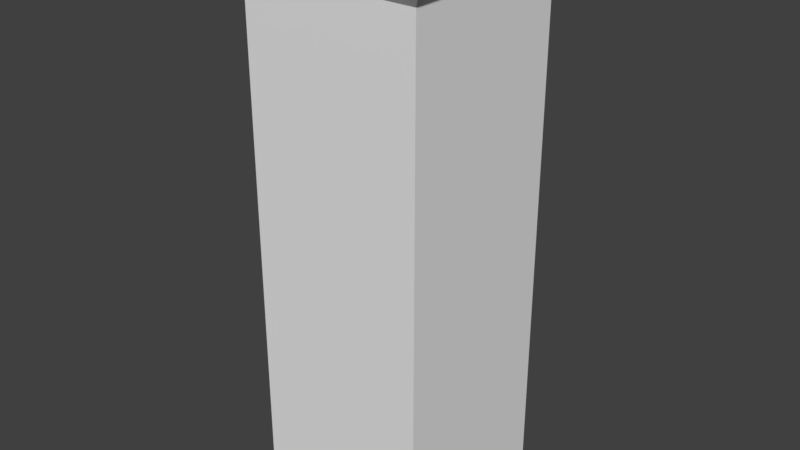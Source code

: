 # Source: LandProp_SandArea_GreecePillar.blend  (saved by Blender 2.79.0; exported with 4.5.12 LTS)
import bpy
from mathutils import Matrix  # noqa: F401  (used for matrix-valued properties, if any)

bpy.ops.wm.read_factory_settings(use_empty=True)
scene = bpy.context.scene
scene.name = 'Scene'

# ---- collections
col_collection_1 = bpy.data.collections.new('Collection 1'); scene.collection.children.link(col_collection_1)

# ---- world
world_world = bpy.data.worlds.new('World'); scene.world = world_world
world_world.color = (0.05088, 0.05088, 0.05088)
world_world.use_sun_shadow = False
world_world.sun_shadow_jitter_overblur = 0.0
world_world.cycles.sampling_method = 'MANUAL'

# ---- meshes
me_cube_001 = bpy.data.meshes.new('Cube.001')
me_cube_001.from_pydata([(-1.0, -1.0, -1.0), (-1.0, -1.0, 4.729), (-1.0, 1.0, -1.0), (-1.0, 1.0, 4.729), (1.0, -1.0, -1.0), (1.0, -1.0, 4.729), (1.0, 1.0, -1.0), (1.0, 1.0, 4.729), (-1.146, -1.146, 4.916), (-1.146, 1.146, 4.916), (1.146, -1.146, 4.916), (1.146, 1.146, 4.916), (-1.146, -1.146, 5.143), (-1.146, 1.146, 5.143), (1.146, -1.146, 5.143), (1.146, 1.146, 5.143)], [], [(0, 1, 3, 2), (2, 3, 7, 6), (6, 7, 5, 4), (4, 5, 1, 0), (2, 6, 4, 0), (5, 7, 11, 10), (8, 10, 14, 12), (3, 1, 8, 9), (1, 5, 10, 8), (7, 3, 9, 11), (15, 13, 12, 14), (11, 9, 13, 15), (10, 11, 15, 14), (9, 8, 12, 13)])
me_cube_001.use_remesh_preserve_volume = False
me_cube_001.use_remesh_preserve_attributes = False
me_cube_001.use_mirror_vertex_groups = False
me_cube_001.update()

# ---- objects
ob_cube = bpy.data.objects.new('Cube', me_cube_001)

# ---- transforms, parenting, visibility, modifiers, constraints
ob_cube.location = (0.0, 0.0, 0.0)
ob_cube.scale = (0.2144, 0.2144, 0.2144)
ob_cube.lineart.crease_threshold = 0.0

# ---- collection membership
col_collection_1.objects.link(ob_cube)

# ---- scene / render settings (as saved in the file)
scene.frame_start = 1; scene.frame_end = 250; scene.frame_set(1)
scene.render.engine = 'BLENDER_EEVEE_NEXT'
scene.render.resolution_percentage = 50
scene.render.dither_intensity = 0.0
scene.cycles.use_denoising = False
scene.cycles.samples = 128
scene.cycles.sampling_pattern = 'TABULATED_SOBOL'
scene.cycles.use_adaptive_sampling = False
scene.cycles.use_light_tree = False
scene.cycles.blur_glossy = 0.0
scene.cycles.sample_clamp_indirect = 0.0
scene.view_settings.view_transform = 'Standard'
bpy.context.view_layer.update()

# ---- added for rendering (the .blend has no active camera and no usable light): camera, sun
cam_auto = bpy.data.cameras.new('AutoCamera')
cam_auto.lens = 50.0
cam_auto.sensor_width = 36.0
cam_auto.clip_end = 1000.0
ob_auto_camera = bpy.data.objects.new('AutoCamera', cam_auto)
scene.collection.objects.link(ob_auto_camera)
ob_auto_camera.location = (1.37774, -1.65329, 1.54628)
ob_auto_camera.rotation_euler = (1.09748, -7.21219e-08, 0.694738)
scene.camera = ob_auto_camera
light_auto_sun = bpy.data.lights.new('AutoSun', 'SUN')
light_auto_sun.energy = 3.0
light_auto_sun.angle = 0.0523599
ob_auto_sun = bpy.data.objects.new('AutoSun', light_auto_sun)
scene.collection.objects.link(ob_auto_sun)
ob_auto_sun.rotation_euler = (0.872665, 0.174533, 0.523599)
bpy.context.view_layer.update()
